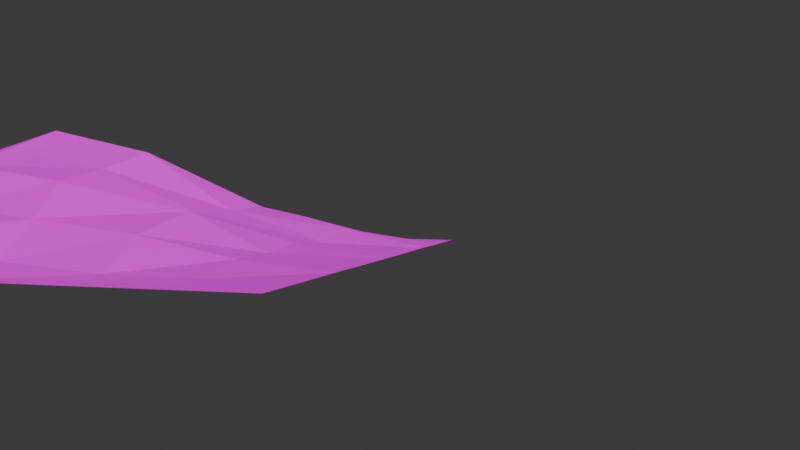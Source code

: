 # Source: island.blend  (saved by Blender 4.3.32; exported with 4.5.12 LTS)
import bpy
from mathutils import Matrix  # noqa: F401  (used for matrix-valued properties, if any)

bpy.ops.wm.read_factory_settings(use_empty=True)
scene = bpy.context.scene
scene.name = 'Scene'

# ---- collections
col_collection = bpy.data.collections.new('Collection'); scene.collection.children.link(col_collection)

# ---- images (referenced by path relative to the original .blend; pixels are not part of the script)
import os
ASSET_DIR = os.environ.get("B2B_ASSET_DIR", "")  # directory of the original .blend (textures are referenced by path, not embedded)
HERE = os.path.dirname(os.path.abspath(__file__))  # packed textures are extracted next to this script under _unpacked/

def load_image(name, relpath, width, height, colorspace="sRGB"):
    """Load a texture the original file referenced (path relative to the .blend, or extracted next to this script)."""
    p = next((c for c in (os.path.join(HERE, relpath), os.path.join(ASSET_DIR, relpath)) if relpath and os.path.exists(c)), "")
    if p:
        img = bpy.data.images.load(p, check_existing=True)
        img.name = name
    else:  # same state as the original file: an image datablock whose file is absent (Cycles renders it pink)
        img = bpy.data.images.new(name, width, height)
        img.source = "FILE"
        img.filepath = "//" + (relpath or name)
    img.colorspace_settings.name = colorspace
    return img
img_grass_jpg = load_image('grass.jpg', 'grass.jpg', 1024, 1024, 'sRGB')

# ---- materials (node trees are filled in below, after node groups)
mat_material = bpy.data.materials.new('Material')
mat_material.alpha_threshold = 0.0
mat_material.roughness = 0.5
mat_material.line_color = (0.0, 0.0, 0.0, 1.0)

# ---- material node trees
mat_material.use_nodes = True; mat_material.node_tree.nodes.clear()
_N = mat_material.node_tree.nodes; _L = mat_material.node_tree.links
n0 = _N.new('ShaderNodeOutputMaterial'); n0.name = 'Material Output'; n0.location = (300, 300)
n1 = _N.new('ShaderNodeBsdfPrincipled'); n1.name = 'Principled BSDF'; n1.location = (10, 300)
n1.inputs[3].default_value = 1.45
n2 = _N.new('ShaderNodeTexImage'); n2.name = 'Image Texture'; n2.location = (-280, 280)
n2.image = img_grass_jpg
_L.new(n1.outputs[0], n0.inputs[0])
_L.new(n2.outputs[0], n1.inputs[0])
n0.is_active_output = True

# ---- world
world_world = bpy.data.worlds.new('World'); scene.world = world_world
world_world.use_nodes = True; world_world.node_tree.nodes.clear()
_N = world_world.node_tree.nodes; _L = world_world.node_tree.links
n0 = _N.new('ShaderNodeOutputWorld'); n0.name = 'World Output'; n0.location = (300, 300)
n1 = _N.new('ShaderNodeBackground'); n1.name = 'Background'; n1.location = (10, 300)
n1.inputs[0].default_value = (0.05088, 0.05088, 0.05088, 1.0)
_L.new(n1.outputs[0], n0.inputs[0])
n0.is_active_output = True
world_world.color = (0.05088, 0.05088, 0.05088)
world_world.sun_shadow_jitter_overblur = 0.0

# ---- cameras
cam_camera = bpy.data.cameras.new('Camera')

# ---- meshes
me_plane_001 = bpy.data.meshes.new('Plane.001')
me_plane_001.from_pydata([(-2.5, -2.5, 0.0), (2.5, -2.5, 0.0), (-2.5, 2.5, 0.0), (2.5, 2.5, 0.0), (-2.499, -0.0003083, -0.002578), (-0.0002173, -2.5, 0.003005), (2.5, 0.0, 0.0), (-0.0008855, 2.5, 0.002261), (-0.5087, -0.1362, 0.7821), (-2.5, -1.25, 0.0), (1.25, -2.5, 0.0), (2.499, 1.25, 0.002547), (-1.25, 2.5, 0.0), (-2.5, 1.25, 0.0), (-1.25, -2.5, 0.0), (2.499, -1.25, 0.001086), (1.249, 2.499, 0.004416), (-0.3009, 1.153, 0.5822), (-0.2331, -1.311, 0.361), (-1.477, -0.06358, 0.3419), (1.054, -0.04407, 0.3045), (1.159, -1.263, 0.2074), (-1.326, -1.273, 0.1109), (-1.329, 1.228, 0.1208), (1.085, 1.21, 0.3218), (-2.5, -1.875, 0.0), (1.875, -2.5, 0.0), (2.5, 1.875, 0.0), (-1.875, 2.5, 0.0), (-2.5, 0.6249, -0.0004321), (-0.625, -2.5, 0.0), (2.5, -0.625, 0.0), (0.625, 2.5, 0.0), (-0.1779, 1.909, 0.3996), (-0.4205, -0.7375, 0.6464), (-1.925, -0.0167, 0.06904), (0.2476, -0.0467, 0.633), (-2.5, -0.6252, -0.001409), (0.625, -2.5, 0.0), (2.5, 0.625, 0.0), (-0.625, 2.5, 0.0), (-2.5, 1.875, 0.0), (-1.875, -2.5, 0.0), (2.5, -1.875, 0.0), (1.875, 2.5, 0.0), (-0.4859, 0.5165, 0.9484), (-0.0663, -1.875, 0.2168), (-1.044, -0.1131, 0.6419), (1.815, -0.01323, 0.09806), (1.202, -0.5365, 0.3363), (1.247, -1.876, 0.006504), (0.4351, -1.297, 0.2997), (1.839, -1.234, 0.06447), (-1.429, -0.6762, 0.2684), (-1.252, -1.876, 0.000901), (-1.875, -1.252, -0.003949), (-0.8078, -1.3, 0.2787), (-1.253, 1.874, 0.004935), (-1.431, 0.5745, 0.2744), (-1.877, 1.249, 0.001428), (-0.8151, 1.199, 0.3016), (1.208, 1.844, 0.231), (1.056, 0.5792, 0.3113), (0.4327, 1.203, 0.3071), (1.836, 1.253, 0.1442), (1.836, 0.6165, 0.06508), (0.3057, 0.6165, 0.7723), (0.5854, 1.867, 0.06631), (-0.9773, 0.5319, 0.5566), (-1.907, 0.6142, 0.04409), (-1.875, 1.875, 0.0), (-0.6607, -1.884, 0.05849), (-1.875, -1.875, 0.0), (-1.905, -0.6364, 0.03913), (1.874, -1.875, 0.001238), (0.5867, -1.883, 0.06375), (0.2747, -0.7156, 0.543), (1.836, -0.6332, 0.06539), (-0.9707, -0.7189, 0.5281), (-0.667, 1.868, 0.07191), (1.874, 1.875, 0.006884)], [], [(80, 27, 3, 44), (79, 33, 7, 40), (78, 34, 8, 47), (77, 31, 6, 48), (76, 49, 20, 36), (75, 50, 21, 51), (74, 43, 15, 52), (73, 53, 19, 35), (72, 54, 22, 55), (71, 46, 18, 56), (70, 57, 12, 28), (69, 58, 23, 59), (68, 45, 17, 60), (67, 61, 16, 32), (66, 62, 24, 63), (65, 39, 11, 64), (62, 65, 64, 24), (20, 48, 65, 62), (48, 6, 39, 65), (45, 66, 63, 17), (8, 36, 66, 45), (36, 20, 62, 66), (33, 67, 32, 7), (17, 63, 67, 33), (63, 24, 61, 67), (58, 68, 60, 23), (19, 47, 68, 58), (47, 8, 45, 68), (29, 69, 59, 13), (4, 35, 69, 29), (35, 19, 58, 69), (41, 70, 28, 2), (13, 59, 70, 41), (59, 23, 57, 70), (54, 71, 56, 22), (14, 30, 71, 54), (30, 5, 46, 71), (25, 72, 55, 9), (0, 42, 72, 25), (42, 14, 54, 72), (37, 73, 35, 4), (9, 55, 73, 37), (55, 22, 53, 73), (50, 74, 52, 21), (10, 26, 74, 50), (26, 1, 43, 74), (46, 75, 51, 18), (5, 38, 75, 46), (38, 10, 50, 75), (34, 76, 36, 8), (18, 51, 76, 34), (51, 21, 49, 76), (49, 77, 48, 20), (21, 52, 77, 49), (52, 15, 31, 77), (53, 78, 47, 19), (22, 56, 78, 53), (56, 18, 34, 78), (57, 79, 40, 12), (23, 60, 79, 57), (60, 17, 33, 79), (61, 80, 44, 16), (24, 64, 80, 61), (64, 11, 27, 80)])
_uv = me_plane_001.uv_layers.new(name='UVMap')
_uv.uv.foreach_set('vector', [4.849, 3.981, 5.969, 3.8, 5.974, 5.142, 4.677, 5.376, -0.5007, 4.374, 0.5662, 4.781, 0.7136, 5.83, -0.5394, 5.613, -1.164, -1.227, -0.159, -0.6239, -0.307, 0.7025, -1.751, -0.4387, 4.085, -0.391, 6.243, -0.2111, 6.445, 0.7512, 4.423, 0.6288, 1.235, -0.1025, 2.602, 0.1015, 2.771, 0.9859, 1.77, 1.578, 1.625, -3.192, 2.801, -3.087, 2.574, -1.698, 1.363, -1.875, 4.067, -2.837, 5.571, -2.382, 5.769, -0.977, 3.853, -1.383, -3.206, -1.893, -2.038, -1.609, -2.594, -0.8706, -3.585, -1.108, -2.612, -3.591, -1.411, -3.403, -1.588, -2.282, -2.769, -2.52, -0.3819, -3.464, 0.4452, -3.258, 0.09977, -2.082, -0.7966, -2.234, -3.122, 4.065, -1.804, 4.118, -1.831, 5.572, -3.192, 5.556, -3.497, 0.3582, -2.587, 1.036, -2.044, 2.599, -2.991, 1.773, -1.797, 1.033, -0.2279, 2.016, 0.2676, 3.325, -0.9113, 2.931, 2.111, 5.052, 3.548, 4.632, 3.291, 5.877, 1.913, 5.978, 2.07, 2.775, 3.478, 1.833, 3.481, 3.291, 1.981, 3.83, 5.006, 1.351, 6.384, 1.6, 6.582, 2.24, 5.724, 2.012, 3.478, 1.833, 5.006, 1.351, 5.724, 2.012, 3.481, 3.291, 2.771, 0.9859, 4.423, 0.6288, 5.006, 1.351, 3.478, 1.833, 4.423, 0.6288, 6.445, 0.7512, 6.384, 1.6, 5.006, 1.351, -0.2279, 2.016, 2.07, 2.775, 1.981, 3.83, 0.2676, 3.325, -0.307, 0.7025, 1.77, 1.578, 2.07, 2.775, -0.2279, 2.016, 1.77, 1.578, 2.771, 0.9859, 3.478, 1.833, 2.07, 2.775, 0.5662, 4.781, 2.111, 5.052, 1.913, 5.978, 0.7136, 5.83, 0.2676, 3.325, 1.981, 3.83, 2.111, 5.052, 0.5662, 4.781, 1.981, 3.83, 3.481, 3.291, 3.548, 4.632, 2.111, 5.052, -2.587, 1.036, -1.797, 1.033, -0.9113, 2.931, -2.044, 2.599, -2.594, -0.8706, -1.751, -0.4387, -1.797, 1.033, -2.587, 1.036, -1.751, -0.4387, -0.307, 0.7025, -0.2279, 2.016, -1.797, 1.033, -4.648, 0.8081, -3.497, 0.3582, -2.991, 1.773, -4.304, 2.47, -4.923, -0.6825, -3.585, -1.108, -3.497, 0.3582, -4.648, 0.8081, -3.585, -1.108, -2.594, -0.8706, -2.587, 1.036, -3.497, 0.3582, -4.401, 3.875, -3.122, 4.065, -3.192, 5.556, -4.468, 5.459, -4.304, 2.47, -2.991, 1.773, -3.122, 4.065, -4.401, 3.875, -2.991, 1.773, -2.044, 2.599, -1.804, 4.118, -3.122, 4.065, -1.411, -3.403, -0.3819, -3.464, -0.7966, -2.234, -1.588, -2.282, -1.783, -4.609, -0.5411, -4.713, -0.3819, -3.464, -1.411, -3.403, -0.5411, -4.713, 0.465, -4.592, 0.4452, -3.258, -0.3819, -3.464, -3.974, -4.255, -2.612, -3.591, -2.769, -2.52, -4.301, -3.093, -4.275, -4.997, -3.036, -4.617, -2.612, -3.591, -3.974, -4.255, -3.036, -4.617, -1.783, -4.609, -1.411, -3.403, -2.612, -3.591, -4.7, -2.185, -3.206, -1.893, -3.585, -1.108, -4.923, -0.6825, -4.301, -3.093, -2.769, -2.52, -3.206, -1.893, -4.7, -2.185, -2.769, -2.52, -1.588, -2.282, -2.038, -1.609, -3.206, -1.893, 2.801, -3.087, 4.067, -2.837, 3.853, -1.383, 2.574, -1.698, 2.648, -4.669, 4.001, -4.517, 4.067, -2.837, 2.801, -3.087, 4.001, -4.517, 5.328, -4.42, 5.571, -2.382, 4.067, -2.837, 0.4452, -3.258, 1.625, -3.192, 1.363, -1.875, 0.09977, -2.082, 0.465, -4.592, 1.371, -4.647, 1.625, -3.192, 0.4452, -3.258, 1.371, -4.647, 2.648, -4.669, 2.801, -3.087, 1.625, -3.192, -0.159, -0.6239, 1.235, -0.1025, 1.77, 1.578, -0.307, 0.7025, 0.09977, -2.082, 1.363, -1.875, 1.235, -0.1025, -0.159, -0.6239, 1.363, -1.875, 2.574, -1.698, 2.602, 0.1015, 1.235, -0.1025, 2.602, 0.1015, 4.085, -0.391, 4.423, 0.6288, 2.771, 0.9859, 2.574, -1.698, 3.853, -1.383, 4.085, -0.391, 2.602, 0.1015, 3.853, -1.383, 5.769, -0.977, 6.243, -0.2111, 4.085, -0.391, -2.038, -1.609, -1.164, -1.227, -1.751, -0.4387, -2.594, -0.8706, -1.588, -2.282, -0.7966, -2.234, -1.164, -1.227, -2.038, -1.609, -0.7966, -2.234, 0.09977, -2.082, -0.159, -0.6239, -1.164, -1.227, -1.804, 4.118, -0.5007, 4.374, -0.5394, 5.613, -1.831, 5.572, -2.044, 2.599, -0.9113, 2.931, -0.5007, 4.374, -1.804, 4.118, -0.9113, 2.931, 0.2676, 3.325, 0.5662, 4.781, -0.5007, 4.374, 3.548, 4.632, 4.849, 3.981, 4.677, 5.376, 3.291, 5.877, 3.481, 3.291, 5.724, 2.012, 4.849, 3.981, 3.548, 4.632, 5.724, 2.012, 6.582, 2.24, 5.969, 3.8, 4.849, 3.981])
me_plane_001.materials.append(mat_material)
me_plane_001.update()

# ---- objects
ob_plane = bpy.data.objects.new('Plane', me_plane_001)
ob_camera = bpy.data.objects.new('Camera', cam_camera)

# ---- transforms, parenting, visibility, modifiers, constraints
ob_plane.location = (0.0, 0.0, 0.0)
ob_camera.location = (4.529, -7.831, 0.6185)
ob_camera.rotation_euler = (1.525, -0.01126, 0.2411)

# ---- collection membership
col_collection.objects.link(ob_plane)
col_collection.objects.link(ob_camera)

# ---- scene / render settings (as saved in the file)
scene.camera = ob_camera
scene.frame_start = 1; scene.frame_end = 250; scene.frame_set(1)
scene.render.engine = 'BLENDER_EEVEE_NEXT'
bpy.context.view_layer.update()

# ---- added for rendering (the .blend has no usable light): sun
light_auto_sun = bpy.data.lights.new('AutoSun', 'SUN')
light_auto_sun.energy = 3.0
light_auto_sun.angle = 0.0523599
ob_auto_sun = bpy.data.objects.new('AutoSun', light_auto_sun)
scene.collection.objects.link(ob_auto_sun)
ob_auto_sun.rotation_euler = (0.872665, 0.174533, 0.523599)
bpy.context.view_layer.update()
